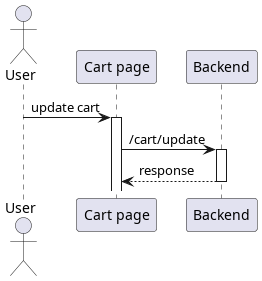

The diagram above was rendered by PlantUML. Its source (embedded in the PNG):
@startuml template
'autonumber 1.1.1

actor User as u

' Box "front end"
participant "Cart page" as cart
' end box

participant "Backend" as be

u -> cart++ : update cart
cart -> be++ : /cart/update
return response

@enduml